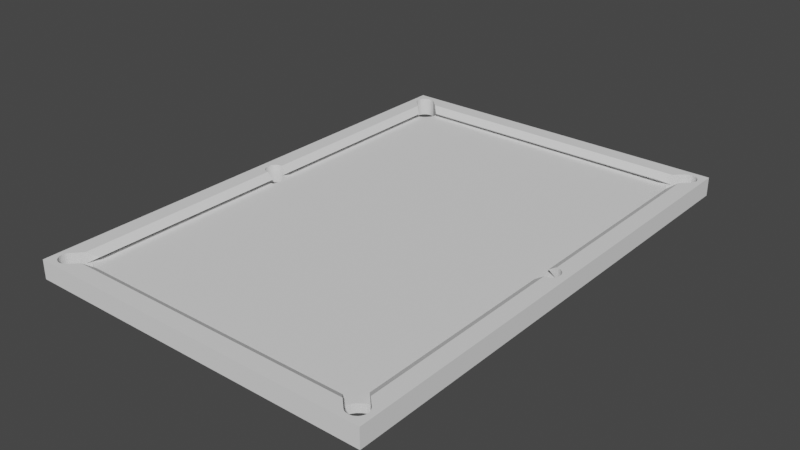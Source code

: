 # Source: bordplade2test.blend  (saved by Blender 2.83.18; exported with 4.5.12 LTS)
import bpy
from mathutils import Matrix  # noqa: F401  (used for matrix-valued properties, if any)

bpy.ops.wm.read_factory_settings(use_empty=True)
scene = bpy.context.scene
scene.name = 'Scene'

# ---- collections
col_collection = bpy.data.collections.new('Collection'); scene.collection.children.link(col_collection)

# ---- world
world_world = bpy.data.worlds.new('World'); scene.world = world_world
world_world.use_nodes = True; world_world.node_tree.nodes.clear()
_N = world_world.node_tree.nodes; _L = world_world.node_tree.links
n0 = _N.new('ShaderNodeOutputWorld'); n0.name = 'World Output'; n0.location = (300, 300)
n1 = _N.new('ShaderNodeBackground'); n1.name = 'Background'; n1.location = (10, 300)
n1.inputs[0].default_value = (0.05088, 0.05088, 0.05088, 1.0)
_L.new(n1.outputs[0], n0.inputs[0])
n0.is_active_output = True
world_world.color = (0.05088, 0.05088, 0.05088)
world_world.use_sun_shadow = False
world_world.sun_shadow_jitter_overblur = 0.0

# ---- meshes
me_cube = bpy.data.meshes.new('Cube')
me_cube.from_pydata([(-0.8748, 1.42, 0.05452), (-0.8748, -1.42, 0.05452), (0.9639, 1.338, 0.05452), (0.9639, 1.338, -0.009478), (-0.8748, 1.42, -0.009478), (0.9639, -1.339, -0.009478), (-0.8748, -1.42, -0.009478), (-0.9561, 1.338, -0.009478), (0.8825, 1.42, -0.009478), (-0.9061, -1.289, 0.02252), (-0.9061, 1.288, 0.02252), (0.9139, -1.289, 0.02252), (0.9139, 1.288, 0.02252), (-0.9061, -0.06432, 0.02252), (-0.9061, 0.06368, 0.02252), (0.9139, -0.06432, 0.02252), (0.9139, 0.06368, 0.02252), (-0.8248, -1.37, 0.02252), (0.8325, -1.37, 0.02252), (-0.8248, 1.37, 0.02252), (0.8325, 1.37, 0.02252), (-0.3161, -1.42, 0.05452), (0.3239, -1.42, 0.05452), (0.3239, 1.42, 0.05452), (-0.3161, 1.42, 0.05452), (0.9325, -1.47, 0.05452), (-0.9248, -1.47, 0.05452), (0.3239, 1.42, -0.009478), (-0.3161, 1.42, -0.009478), (-0.3161, -1.42, -0.009478), (0.3239, -1.42, -0.009478), (-0.9561, 0.05729, 0.05452), (-0.9561, -0.05707, 0.05452), (-1.006, -1.389, 0.05452), (-1.006, 1.388, 0.05452), (0.9639, -0.05707, 0.05452), (0.9639, 0.05729, 0.05452), (0.9325, 1.47, 0.05452), (-0.9248, 1.47, 0.05452), (-0.9561, 0.05729, -0.009478), (-0.9561, -0.05707, -0.009478), (0.9639, -0.05707, -0.009478), (0.9639, 0.05729, -0.009478), (0.3239, -0.05707, -0.009478), (-0.3161, -0.05707, -0.009478), (-0.3161, 0.05729, -0.009478), (0.3239, 0.05729, -0.009478), (1.014, 1.388, 0.05452), (1.014, -1.389, 0.05452), (0.9512, -1.483, -0.05948), (1.014, 1.388, -0.009478), (1.014, -1.389, -0.009478), (0.8825, -1.42, 0.05452), (0.8825, 1.42, 0.05452), (1.004, -0.04032, -0.05948), (0.9956, -0.04743, -0.05948), (1.014, -0.05707, 0.05452), (1.014, 0.05729, 0.05452), (0.9857, -0.05272, -0.05948), (0.975, -0.05597, -0.05948), (-1.006, 1.388, -0.009478), (-1.006, -1.389, -0.009478), (-0.9561, 1.338, 0.05452), (-1.006, 0.05729, 0.05452), (-1.006, -0.05707, 0.05452), (-0.978, 0.05294, -0.05948), (-0.9966, 0.04054, -0.05948), (-0.9673, 0.05619, -0.05948), (-0.9879, 0.04765, -0.05948), (0.9325, 1.47, -0.009478), (-0.9248, 1.47, -0.009478), (0.3239, 1.47, 0.05452), (-0.3161, 1.47, 0.05452), (0.9325, -1.52, 0.02252), (-0.9248, -1.52, 0.02252), (-0.9248, -1.52, 0.05452), (0.9325, -1.52, 0.05452), (1.064, -1.389, 0.05452), (0.9413, -1.477, -0.05948), (0.9325, -1.47, -0.009478), (-0.9248, -1.47, -0.009478), (-0.3161, -1.47, 0.05452), (0.3239, -1.47, 0.05452), (-1.056, 1.388, 0.02252), (-1.056, -1.389, 0.02252), (-1.056, 1.388, 0.05452), (-1.056, -1.389, 0.05452), (1.064, 1.388, 0.05452), (0.9639, -1.339, 0.05452), (0.8825, -1.42, -0.009478), (-0.9561, -1.339, 0.05452), (-0.9561, -1.339, -0.009478), (0.9639, 1.338, -0.05948), (-0.8748, 1.42, -0.05948), (0.9639, -1.339, -0.05948), (-0.8748, -1.42, -0.05948), (-0.9561, 1.338, -0.05948), (0.8825, 1.42, -0.05948), (0.3239, 1.42, -0.05948), (-0.3161, 1.42, -0.05948), (-0.3161, -1.42, -0.05948), (0.3239, -1.42, -0.05948), (0.9639, -0.05707, -0.05948), (0.9639, 0.05729, -0.05948), (-0.3161, 0.05729, -0.05948), (-0.3161, -0.05707, -0.05948), (0.3239, 0.05729, -0.05948), (0.3239, -0.05707, -0.05948), (1.014, 1.388, -0.05948), (1.014, -1.389, -0.05948), (1.014, -0.05707, -0.05948), (1.014, 0.05729, -0.05948), (-1.006, 1.388, -0.05948), (-1.006, -1.389, -0.05948), (-1.006, 0.05729, -0.05948), (-1.006, -0.05707, -0.05948), (0.9325, 1.47, -0.05948), (-0.9248, 1.47, -0.05948), (0.3239, 1.47, -0.05948), (-0.3161, 1.47, -0.05948), (0.9325, -1.47, -0.05948), (-0.9248, -1.47, -0.05948), (-0.3161, -1.47, -0.05948), (0.3239, -1.47, -0.05948), (0.8825, -1.42, -0.05948), (-0.9561, -1.339, -0.05948), (-0.9561, -0.05707, -0.05948), (0.9325, 1.52, 0.05452), (-0.9248, 1.52, 0.05452), (-0.9248, 1.52, 0.02252), (0.9325, 1.52, 0.02252), (0.9325, 1.52, -0.009478), (-0.9248, 1.52, -0.009478), (0.3239, 1.52, 0.05452), (-0.3161, 1.52, 0.05452), (0.3239, 1.52, 0.02252), (-0.3161, 1.52, 0.02252), (0.3239, 1.52, -0.009478), (-0.3161, 1.52, -0.009478), (-1.006, 1.52, 0.05452), (1.014, 1.52, 0.05452), (1.014, 1.52, 0.02252), (1.014, 1.52, -0.009478), (-1.006, 1.52, 0.02252), (-1.006, 1.52, -0.009478), (0.9325, 1.52, -0.05948), (-0.9248, 1.52, -0.05948), (0.3239, 1.52, -0.05948), (-0.3161, 1.52, -0.05948), (1.014, 1.52, -0.05948), (-1.006, 1.52, -0.05948), (0.9325, -1.52, -0.009478), (-0.9248, -1.52, -0.009478), (-0.3161, -1.52, 0.05452), (0.3239, -1.52, 0.05452), (-0.3161, -1.52, 0.02252), (0.3239, -1.52, 0.02252), (-0.3161, -1.52, -0.009478), (0.3239, -1.52, -0.009478), (-1.006, -1.52, 0.05452), (1.014, -1.52, 0.05452), (1.014, -1.52, 0.02252), (1.014, -1.52, -0.009478), (-1.006, -1.52, 0.02252), (-1.006, -1.52, -0.009478), (0.9325, -1.52, -0.05948), (-0.9248, -1.52, -0.05948), (-0.3161, -1.52, -0.05948), (0.3239, -1.52, -0.05948), (1.014, -1.52, -0.05948), (-1.006, -1.52, -0.05948), (-1.056, 1.388, -0.009478), (-1.056, -1.389, -0.009478), (-1.056, 0.05729, 0.05452), (-1.056, -0.05707, 0.05452), (-1.056, 0.05729, 0.02252), (-1.056, -0.05707, 0.02252), (-1.056, 0.05729, -0.009478), (-1.056, -0.05707, -0.009478), (-1.056, 1.47, 0.05452), (-1.056, 1.47, 0.02252), (-1.056, 1.47, -0.009478), (-1.056, -1.47, 0.05452), (-1.056, -1.47, 0.02252), (-1.056, -1.47, -0.009478), (-1.056, 1.388, -0.05948), (-1.056, -1.389, -0.05948), (-1.056, 0.05729, -0.05948), (-1.056, -0.05707, -0.05948), (-1.056, 1.47, -0.05948), (-1.056, -1.47, -0.05948), (-1.056, 1.52, 0.05452), (-1.056, 1.52, 0.02252), (-1.056, 1.52, -0.009478), (-1.056, 1.52, -0.05948), (-1.056, -1.52, 0.05452), (-1.056, -1.52, 0.02252), (-1.056, -1.52, -0.009478), (-1.056, -1.52, -0.05948), (1.064, -1.389, 0.02252), (1.064, 1.388, 0.02252), (1.064, 1.388, -0.009478), (1.064, -1.389, -0.009478), (1.064, -0.05707, 0.02252), (1.064, 0.05729, 0.02252), (1.064, -0.05707, 0.05452), (1.064, 0.05729, 0.05452), (1.064, -0.05707, -0.009478), (1.064, 0.05729, -0.009478), (1.064, 1.47, 0.05452), (1.064, 1.47, 0.02252), (1.064, 1.47, -0.009478), (1.064, -1.47, 0.05452), (1.064, -1.47, 0.02252), (1.064, -1.47, -0.009478), (1.064, 1.388, -0.05948), (1.064, -1.389, -0.05948), (1.064, -0.05707, -0.05948), (1.064, 0.05729, -0.05948), (1.064, 1.47, -0.05948), (1.064, -1.47, -0.05948), (1.064, 1.52, 0.05452), (1.064, 1.52, 0.02252), (1.064, 1.52, -0.009478), (1.064, 1.52, -0.05948), (1.064, -1.52, 0.05452), (1.064, -1.52, 0.02252), (1.064, -1.52, -0.009478), (1.064, -1.52, -0.05948), (-0.9561, 0.05729, -0.05948), (-0.9655, 1.487, 0.05452), (-0.9767, 1.485, 0.05452), (-0.9875, 1.482, 0.05452), (-0.9974, 1.477, 0.05452), (-1.006, 1.47, 0.05452), (-1.013, 1.461, 0.05452), (-1.019, 1.451, 0.05452), (-1.022, 1.44, 0.05452), (-1.023, 1.429, 0.05452), (-1.022, 1.418, 0.05452), (-1.019, 1.407, 0.05452), (-1.013, 1.397, 0.05452), (-1.006, 1.388, 0.05452), (-0.9248, 1.47, 0.05452), (-0.9335, 1.477, 0.05452), (-0.9435, 1.482, 0.05452), (-0.9543, 1.485, 0.05452), (-0.9655, 1.487, -0.05848), (-0.9767, 1.485, -0.05848), (-0.9875, 1.482, -0.05848), (-0.9974, 1.477, -0.05848), (-1.006, 1.47, -0.05848), (-1.013, 1.461, -0.05848), (-1.019, 1.451, -0.05848), (-1.022, 1.44, -0.05848), (-1.023, 1.429, -0.05848), (-1.022, 1.418, -0.05848), (-1.019, 1.407, -0.05848), (-1.013, 1.397, -0.05848), (-0.9335, 1.477, -0.05848), (-0.9435, 1.482, -0.05848), (-0.9543, 1.485, -0.05848), (-0.9364, 1.318, -0.009451), (-0.9215, 1.323, -0.009451), (-0.9016, 1.333, -0.009451), (-0.8842, 1.348, -0.009451), (-0.8699, 1.365, -0.009451), (-0.8592, 1.385, -0.009451), (-0.8549, 1.4, -0.009451), (-0.9364, 1.318, -0.05945), (-0.9215, 1.323, -0.05945), (-0.9016, 1.333, -0.05945), (-0.8842, 1.348, -0.05945), (-0.8699, 1.365, -0.05945), (-0.8592, 1.385, -0.05945), (-0.8549, 1.4, -0.05945), (0.9732, 1.487, 0.05452), (0.962, 1.485, 0.05452), (0.9512, 1.482, 0.05452), (0.9413, 1.477, 0.05452), (0.9325, 1.47, 0.05452), (1.014, 1.388, 0.05452), (1.021, 1.397, 0.05452), (1.026, 1.407, 0.05452), (1.03, 1.418, 0.05452), (1.031, 1.429, 0.05452), (1.03, 1.44, 0.05452), (1.026, 1.451, 0.05452), (1.021, 1.461, 0.05452), (1.014, 1.47, 0.05452), (1.005, 1.477, 0.05452), (0.9952, 1.482, 0.05452), (0.9844, 1.485, 0.05452), (0.9732, 1.487, -0.05948), (0.962, 1.485, -0.05948), (0.9512, 1.482, -0.05948), (0.9413, 1.477, -0.05948), (1.021, 1.397, -0.05948), (1.026, 1.407, -0.05948), (1.03, 1.418, -0.05948), (1.031, 1.429, -0.05948), (1.03, 1.44, -0.05948), (1.026, 1.451, -0.05948), (1.021, 1.461, -0.05948), (1.014, 1.47, -0.05948), (1.005, 1.477, -0.05948), (0.9952, 1.482, -0.05948), (0.9844, 1.485, -0.05948), (0.8624, 1.4, -0.009478), (0.867, 1.385, -0.009478), (0.8776, 1.365, -0.009478), (0.8919, 1.348, -0.009478), (0.9093, 1.333, -0.009478), (0.9292, 1.323, -0.009478), (0.9438, 1.318, -0.009478), (0.8624, 1.4, -0.05948), (0.867, 1.385, -0.05948), (0.8776, 1.365, -0.05948), (0.8919, 1.348, -0.05948), (0.9093, 1.333, -0.05948), (0.9292, 1.323, -0.05948), (0.9438, 1.318, -0.05948), (1.021, -1.398, -0.05948), (1.026, -1.408, -0.05948), (1.03, -1.418, -0.05948), (1.031, -1.43, -0.05948), (1.03, -1.441, -0.05948), (1.026, -1.452, -0.05948), (1.021, -1.462, -0.05948), (1.014, -1.47, -0.05948), (1.005, -1.477, -0.05948), (0.9413, -1.477, 0.05452), (0.9512, -1.483, 0.05452), (0.962, -1.486, 0.05452), (0.9732, -1.487, 0.05452), (0.9844, -1.486, 0.05452), (0.9952, -1.483, 0.05452), (1.005, -1.477, 0.05452), (1.014, -1.47, 0.05452), (1.021, -1.462, 0.05452), (1.026, -1.452, 0.05452), (1.03, -1.441, 0.05452), (1.031, -1.43, 0.05452), (1.03, -1.418, 0.05452), (1.026, -1.408, 0.05452), (1.021, -1.398, 0.05452), (0.9952, -1.483, -0.05948), (0.9844, -1.486, -0.05948), (0.9732, -1.487, -0.05948), (0.962, -1.486, -0.05948), (0.9438, -1.319, -0.009478), (0.9292, -1.323, -0.009478), (0.9093, -1.334, -0.009478), (0.8919, -1.348, -0.009478), (0.8776, -1.366, -0.009478), (0.867, -1.386, -0.009478), (0.8625, -1.4, -0.009478), (0.9512, -1.483, -0.05948), (0.9438, -1.319, -0.05948), (0.9292, -1.323, -0.05948), (0.9093, -1.334, -0.05948), (0.8919, -1.348, -0.05948), (0.8776, -1.366, -0.05948), (0.867, -1.386, -0.05948), (0.8625, -1.4, -0.05948), (-0.9335, -1.477, -0.05948), (-0.9435, -1.483, -0.05948), (-0.9543, -1.486, -0.05948), (-0.9655, -1.487, -0.05948), (-1.006, -1.389, 0.05452), (-1.013, -1.398, 0.05452), (-1.019, -1.408, 0.05452), (-1.022, -1.418, 0.05452), (-1.023, -1.43, 0.05452), (-1.022, -1.441, 0.05452), (-1.019, -1.452, 0.05452), (-1.013, -1.462, 0.05452), (-1.006, -1.47, 0.05452), (-0.9974, -1.477, 0.05452), (-0.9875, -1.483, 0.05452), (-0.9767, -1.486, 0.05452), (-0.9655, -1.487, 0.05452), (-0.9543, -1.486, 0.05452), (-0.9435, -1.483, 0.05452), (-0.9335, -1.477, 0.05452), (-0.9248, -1.47, 0.05452), (-0.9767, -1.486, -0.05948), (-0.9875, -1.483, -0.05948), (-0.9974, -1.477, -0.05948), (-1.006, -1.47, -0.05948), (-1.013, -1.462, -0.05948), (-1.019, -1.452, -0.05948), (-1.022, -1.441, -0.05948), (-1.023, -1.43, -0.05948), (-1.022, -1.418, -0.05948), (-1.019, -1.408, -0.05948), (-1.013, -1.398, -0.05948), (-0.8548, -1.4, -0.009478), (-0.8592, -1.386, -0.009478), (-0.8699, -1.366, -0.009478), (-0.8842, -1.348, -0.009478), (-0.9016, -1.334, -0.009478), (-0.9215, -1.323, -0.009478), (-0.9361, -1.319, -0.009478), (-0.8548, -1.4, -0.05948), (-0.8592, -1.386, -0.05948), (-0.8699, -1.366, -0.05948), (-0.8842, -1.348, -0.05948), (-0.9016, -1.334, -0.05948), (-0.9215, -1.323, -0.05948), (-0.9361, -1.319, -0.05948), (-1.004, 0.03188, -0.05948), (-0.9673, 0.05619, 0.05452), (-0.978, 0.05294, 0.05452), (-0.9879, 0.04765, 0.05452), (-0.9966, 0.04054, 0.05452), (-1.004, 0.03188, 0.05452), (-1.009, 0.02199, 0.05452), (-1.012, 0.01127, 0.05452), (-1.013, 0.0001099, 0.05452), (-1.012, -0.01105, 0.05452), (-1.009, -0.02177, 0.05452), (-1.004, -0.03166, 0.05452), (-0.9966, -0.04032, 0.05452), (-0.9879, -0.04743, 0.05452), (-0.978, -0.05272, 0.05452), (-0.9673, -0.05597, 0.05452), (-1.009, 0.02199, -0.05948), (-1.012, 0.01127, -0.05948), (-1.013, 0.0001099, -0.05948), (-1.012, -0.01105, -0.05948), (-1.009, -0.02177, -0.05948), (-1.004, -0.03166, -0.05948), (-0.9966, -0.04032, -0.05948), (-0.9879, -0.04743, -0.05948), (-0.978, -0.05272, -0.05948), (-0.9673, -0.05597, -0.05948), (-1.056, 0.0001099, -0.009478), (-0.9176, -0.05729, -0.009478), (-0.909, -0.02915, -0.009478), (-0.9061, 0.0001101, -0.009478), (-0.909, 0.02937, -0.009478), (-0.9176, 0.05751, -0.009478), (-0.9176, -0.05729, -0.05948), (-0.909, -0.02915, -0.05948), (-0.9061, 0.0001101, -0.05948), (-0.909, 0.02937, -0.05948), (-0.9176, 0.05751, -0.05948), (1.064, 0.00011, -0.009478), (0.975, 0.05619, -0.05948), (0.9857, 0.05294, -0.05948), (0.9956, 0.04765, -0.05948), (1.004, 0.04054, -0.05948), (1.011, 0.03188, -0.05948), (1.017, 0.02199, -0.05948), (1.02, 0.01127, -0.05948), (1.021, 0.00011, -0.05948), (1.02, -0.01105, -0.05948), (1.017, -0.02177, -0.05948), (1.011, -0.03166, -0.05948), (0.975, -0.05597, 0.05452), (0.9857, -0.05272, 0.05452), (0.9956, -0.04743, 0.05452), (1.004, -0.04032, 0.05452), (1.011, -0.03166, 0.05452), (1.017, -0.02177, 0.05452), (1.02, -0.01105, 0.05452), (1.021, 0.00011, 0.05452), (1.02, 0.01127, 0.05452), (1.017, 0.02199, 0.05452), (1.011, 0.03188, 0.05452), (1.004, 0.04054, 0.05452), (0.9956, 0.04765, 0.05452), (0.9857, 0.05294, 0.05452), (0.975, 0.05619, 0.05452), (0.9253, 0.05751, -0.009478), (0.9167, 0.02937, -0.009478), (0.9139, 0.00011, -0.009478), (0.9167, -0.02915, -0.009478), (0.9253, -0.05729, -0.009478), (0.9253, 0.05751, -0.05948), (0.9167, 0.02937, -0.05948), (0.9139, 0.00011, -0.05948), (0.9167, -0.02915, -0.05948), (0.9253, -0.05729, -0.05948)], [(49, 357)], [(45, 46, 27, 28), (43, 46, 45, 44), (350, 479, 43, 351), (287, 286, 209), (87, 200, 210, 209), (163, 196, 197, 164), (149, 142, 223, 224), (31, 62, 34, 63), (162, 169, 228, 227), (144, 150, 194, 193), (468, 467, 206), (24, 23, 71, 72), (56, 48, 77, 205), (373, 393, 394, 372), (2, 36, 57, 47), (160, 336, 335), (281, 87, 282), (47, 57, 206, 87), (279, 278, 127), (334, 335, 347, 348), (160, 335, 334), (278, 277, 127), (472, 57, 473), (159, 195, 196, 163), (380, 386, 387, 379), (251, 189, 194, 150), (144, 193, 192, 143), (372, 394, 395, 371), (143, 192, 191, 139), (86, 373, 372), (341, 342, 325, 326), (421, 174, 64), (72, 71, 133, 134), (118, 119, 148, 147), (283, 282, 87), (71, 37, 127, 133), (116, 118, 147, 145), (276, 127, 277), (119, 117, 146, 148), (109, 110, 217, 216), (64, 426, 425), (373, 86, 182), (33, 64, 174, 86), (0, 24, 72, 38), (81, 26, 75, 153), (25, 76, 331), (141, 222, 223, 142), (122, 123, 168, 167), (121, 122, 167, 166), (333, 334, 348, 349), (123, 120, 165, 168), (140, 221, 222, 141), (182, 195, 159, 377), (22, 21, 81, 82), (162, 227, 226, 161), (21, 1, 26, 81), (63, 34, 85, 173), (170, 164, 197, 198), (18, 52, 89), (11, 5, 88), (338, 160, 225, 212), (212, 77, 342), (76, 160, 334), (89, 52, 25, 79), (5, 51, 48, 88), (77, 48, 345), (52, 18, 22), (52, 22, 82, 25), (6, 1, 17), (91, 9, 90), (384, 365, 366, 383), (376, 390, 391, 375), (377, 389, 390, 376), (80, 385, 1, 6), (91, 90, 369, 61), (383, 366, 367, 382), (112, 114, 187, 185), (38, 72, 134, 128), (17, 1, 21), (17, 21, 22, 18), (30, 18, 89), (6, 17, 29), (18, 30, 29, 17), (421, 422, 432, 431), (32, 64, 33, 90), (7, 60, 34, 62), (70, 117, 93, 4), (70, 4, 0, 243), (244, 259, 117, 70), (70, 38, 244), (25, 82, 154, 76), (115, 113, 186, 188), (10, 7, 62), (19, 0, 4), (3, 2, 47, 50), (69, 280, 53, 8), (23, 53, 37, 71), (8, 53, 20), (12, 2, 3), (23, 20, 53), (8, 20, 27), (4, 28, 19), (0, 19, 24), (19, 20, 23, 24), (20, 19, 28, 27), (35, 88, 48, 56), (283, 87, 284), (14, 31, 39), (13, 40, 32), (422, 423, 433, 432), (414, 415, 66, 68), (415, 416, 411, 66), (413, 414, 68, 65), (420, 421, 431, 430), (419, 420, 430, 429), (14, 10, 62, 31), (9, 13, 32, 90), (399, 406, 405, 398), (9, 91, 40, 13), (16, 42, 36), (15, 35, 41), (465, 464, 205), (56, 205, 464), (467, 205, 206), (206, 57, 470), (470, 57, 471), (472, 471, 57), (11, 88, 35, 15), (15, 5, 11), (5, 15, 41), (2, 12, 16, 36), (3, 42, 16, 12), (111, 108, 215, 218), (98, 99, 119, 118), (105, 107, 101, 100), (284, 87, 285), (76, 332, 331), (105, 104, 106, 107), (401, 408, 407, 400), (121, 95, 100, 122), (99, 93, 117, 119), (476, 481, 480, 475), (94, 102, 110, 109), (103, 92, 108, 111), (57, 474, 473), (87, 209, 285), (127, 276, 140), (100, 101, 123, 122), (332, 76, 333), (123, 101, 124, 120), (379, 387, 388, 378), (371, 395, 396, 370), (378, 388, 389, 377), (97, 98, 118, 116), (106, 104, 99, 98), (334, 333, 76), (30, 43, 44, 29), (381, 159, 75), (61, 369, 370), (396, 113, 61, 370), (345, 344, 77), (344, 343, 77), (342, 77, 343), (276, 292, 140), (291, 140, 292), (291, 290, 140), (474, 57, 36), (125, 113, 115, 126), (138, 132, 129, 136), (136, 129, 128, 134), (130, 135, 133, 127), (135, 136, 134, 133), (131, 137, 135, 130), (137, 138, 136, 135), (130, 127, 140, 141), (131, 130, 141, 142), (129, 132, 144, 143), (128, 129, 143, 139), (132, 138, 148, 146), (132, 146, 150, 144), (138, 137, 147, 148), (137, 131, 145, 147), (142, 149, 145, 131), (161, 226, 225, 160), (151, 165, 169, 162), (151, 158, 168, 165), (152, 74, 163, 164), (156, 73, 76, 154), (152, 157, 155, 74), (157, 158, 156, 155), (74, 155, 153, 75), (155, 156, 154, 153), (73, 151, 162, 161), (76, 73, 161, 160), (74, 75, 159, 163), (156, 158, 151, 73), (158, 157, 167, 168), (164, 170, 166, 152), (157, 152, 166, 167), (82, 81, 153, 154), (172, 186, 190, 184), (171, 83, 180, 181), (178, 188, 186, 172), (177, 187, 188, 178, 437), (171, 185, 187, 177), (84, 172, 184, 183), (178, 172, 84, 176), (176, 84, 86, 174), (83, 175, 173, 85), (175, 176, 174, 173), (171, 177, 175, 83), (177, 437, 178, 176, 175), (86, 84, 183, 182), (189, 181, 193, 194), (83, 85, 179, 180), (180, 192, 193, 181), (181, 189, 185, 171), (184, 197, 196, 183), (184, 190, 198, 197), (183, 196, 195, 182), (179, 191, 192, 180), (202, 199, 213, 214), (201, 208, 218, 215), (207, 202, 216, 217), (200, 201, 211, 210), (201, 215, 219, 211), (214, 220, 216, 202), (208, 201, 200, 204), (204, 200, 87, 206), (199, 203, 205, 77), (203, 204, 206, 205), (202, 207, 203, 199), (207, 448, 208, 204, 203), (210, 222, 221, 209), (211, 219, 224, 223), (220, 214, 227, 228), (213, 226, 227, 214), (212, 225, 226, 213), (199, 77, 212, 213), (207, 217, 218, 208, 448), (211, 223, 222, 210), (287, 209, 288), (290, 289, 140), (209, 289, 288), (289, 209, 221, 140), (285, 209, 286), (205, 467, 466), (465, 205, 466), (212, 342, 341), (341, 340, 212), (212, 340, 339), (212, 339, 338), (160, 338, 337), (337, 336, 160), (384, 385, 80), (384, 80, 121, 365), (375, 391, 392, 374), (382, 367, 368, 381), (374, 392, 393, 373), (381, 368, 386, 380), (423, 422, 64), (424, 423, 64), (64, 32, 426), (114, 112, 96, 229), (241, 85, 242), (240, 85, 241), (239, 85, 240), (238, 85, 239), (85, 238, 179), (238, 237, 179), (236, 179, 237), (235, 179, 236), (191, 179, 234, 139), (234, 179, 235), (233, 139, 234), (232, 139, 233), (231, 139, 232), (243, 128, 244), (244, 128, 245), (245, 128, 246), (246, 128, 230), (230, 139, 231), (139, 230, 128), (235, 236, 253, 252), (244, 245, 260, 259), (236, 237, 254, 253), (245, 246, 261, 260), (237, 238, 255, 254), (230, 231, 248, 247), (246, 230, 247, 261), (238, 239, 256, 255), (231, 232, 249, 248), (239, 240, 257, 256), (232, 233, 250, 249), (240, 241, 258, 257), (233, 234, 251, 250), (234, 235, 252, 251), (258, 241, 60, 112), (60, 241, 34), (60, 7, 96, 112), (268, 28, 4), (45, 28, 268, 267), (267, 266, 45), (265, 45, 266), (264, 45, 265), (263, 45, 264), (150, 250, 251), (250, 150, 249), (248, 249, 150), (146, 247, 150), (247, 248, 150), (261, 247, 146), (260, 261, 146), (259, 260, 146), (146, 117, 259), (251, 252, 189), (252, 253, 189), (253, 254, 189), (254, 255, 189), (189, 255, 185), (255, 256, 185), (256, 257, 185), (257, 258, 185), (185, 258, 112), (267, 268, 275, 274), (265, 266, 273, 272), (263, 264, 271, 270), (266, 267, 274, 273), (264, 265, 272, 271), (262, 263, 270, 269), (275, 268, 93), (93, 268, 4), (96, 7, 262), (262, 269, 96), (96, 269, 229), (269, 270, 104, 447), (93, 99, 275), (104, 274, 275, 99), (274, 104, 273), (272, 273, 104), (271, 272, 104), (270, 271, 104), (280, 279, 127), (278, 279, 296, 295), (287, 288, 303, 302), (288, 289, 304, 303), (289, 290, 305, 304), (282, 283, 298, 297), (290, 291, 306, 305), (283, 284, 299, 298), (291, 292, 307, 306), (284, 285, 300, 299), (276, 277, 294, 293), (292, 276, 293, 307), (285, 286, 301, 300), (277, 278, 295, 294), (286, 287, 302, 301), (296, 279, 69, 116), (37, 69, 279), (282, 297, 108, 50), (281, 282, 50), (3, 50, 108, 92), (69, 8, 97, 116), (310, 317, 316, 309), (313, 320, 319, 312), (311, 318, 317, 310), (309, 316, 315, 308), (314, 321, 320, 313), (312, 319, 318, 311), (42, 3, 314), (350, 41, 479), (27, 308, 8), (27, 46, 309, 308), (309, 46, 310), (310, 46, 311), (311, 46, 312), (313, 312, 46), (315, 98, 97), (98, 315, 316, 106), (92, 103, 321), (478, 483, 482, 477), (320, 106, 319), (318, 319, 106), (317, 318, 106), (316, 317, 106), (97, 8, 308, 315), (3, 92, 321, 314), (224, 219, 304, 149), (145, 296, 116), (296, 145, 295), (293, 145, 149), (293, 149, 307), (306, 307, 149), (305, 306, 149), (304, 305, 149), (293, 294, 145), (294, 295, 145), (303, 304, 219), (302, 303, 219), (301, 302, 219), (219, 215, 300), (300, 215, 299), (298, 299, 215), (297, 298, 215), (215, 108, 297), (300, 301, 219), (342, 343, 324, 325), (335, 336, 346, 347), (343, 344, 323, 324), (336, 337, 330, 346), (344, 345, 322, 323), (337, 338, 329, 330), (338, 339, 328, 329), (331, 332, 49, 78), (339, 340, 327, 328), (332, 333, 349, 49), (340, 341, 326, 327), (322, 345, 51, 109), (48, 51, 345), (5, 94, 109, 51), (79, 120, 124, 89), (78, 120, 79, 331), (25, 331, 79), (228, 169, 329, 220), (169, 165, 348), (216, 220, 325), (109, 216, 322), (322, 216, 323), (324, 323, 216), (325, 324, 216), (326, 325, 220), (327, 326, 220), (328, 327, 220), (329, 328, 220), (329, 169, 330), (346, 330, 169), (347, 346, 169), (348, 347, 169), (348, 165, 349), (49, 349, 165), (78, 49, 165), (120, 78, 165), (355, 363, 362, 354), (353, 361, 360, 352), (351, 359, 358, 350), (356, 364, 363, 355), (354, 362, 361, 353), (352, 360, 359, 351), (89, 124, 364, 356), (94, 5, 350, 358), (41, 350, 5), (89, 356, 30), (43, 30, 356, 355), (479, 484, 483, 478), (352, 43, 353), (351, 43, 352), (353, 43, 354), (355, 354, 43), (102, 94, 358), (124, 101, 364), (107, 363, 364, 101), (477, 482, 481, 476), (359, 360, 107), (360, 361, 107), (361, 362, 107), (363, 107, 362), (369, 86, 370), (370, 86, 371), (372, 371, 86), (373, 182, 374), (374, 182, 375), (375, 182, 376), (182, 377, 376), (377, 159, 378), (378, 159, 379), (379, 159, 380), (159, 381, 380), (381, 75, 382), (382, 75, 383), (383, 75, 384), (384, 75, 385), (80, 6, 95, 121), (125, 91, 61, 113), (198, 190, 389, 170), (170, 368, 166), (186, 393, 190), (394, 393, 186), (395, 394, 186), (186, 113, 396), (396, 395, 186), (393, 392, 190), (392, 391, 190), (391, 390, 190), (390, 389, 190), (389, 388, 170), (388, 387, 170), (387, 386, 170), (386, 368, 170), (368, 367, 166), (367, 366, 166), (366, 365, 166), (166, 365, 121), (402, 409, 408, 401), (400, 407, 406, 399), (398, 405, 404, 397), (403, 410, 409, 402), (29, 397, 6), (40, 91, 403), (262, 442, 45, 263), (29, 44, 398, 397), (402, 401, 44), (400, 44, 401), (399, 44, 400), (398, 44, 399), (404, 100, 95), (125, 126, 410), (269, 447, 229), (405, 105, 100, 404), (405, 406, 105), (406, 407, 105), (407, 408, 105), (409, 105, 408), (91, 125, 410, 403), (95, 6, 397, 404), (14, 39, 7, 10), (262, 7, 39), (442, 262, 39), (424, 64, 425), (421, 64, 422), (173, 417, 63), (417, 416, 63), (415, 63, 416), (414, 63, 415), (413, 63, 414), (412, 63, 413), (412, 31, 63), (420, 174, 421), (419, 173, 174), (418, 173, 419), (417, 173, 418), (419, 174, 420), (423, 424, 434, 433), (416, 417, 427, 411), (412, 413, 65, 67), (424, 425, 435, 434), (417, 418, 428, 427), (425, 426, 436, 435), (418, 419, 429, 428), (115, 436, 126), (435, 436, 115), (434, 435, 115), (433, 434, 115), (432, 433, 115), (431, 432, 115), (115, 188, 431), (431, 188, 430), (429, 430, 188), (188, 187, 429), (429, 187, 428), (427, 428, 187), (114, 411, 427), (187, 114, 427), (66, 411, 114), (68, 66, 114), (65, 68, 114), (67, 65, 114), (114, 229, 67), (67, 229, 39, 412), (39, 31, 412), (436, 426, 40, 126), (426, 32, 40), (403, 438, 40), (403, 402, 44, 438), (442, 441, 45), (440, 45, 441), (45, 440, 44), (440, 439, 44), (438, 44, 439), (441, 442, 447, 446), (439, 440, 445, 444), (440, 441, 446, 445), (438, 439, 444, 443), (443, 410, 126), (410, 443, 105, 409), (443, 444, 105), (444, 445, 105), (105, 445, 104), (445, 446, 104), (446, 447, 104), (442, 39, 229, 447), (40, 438, 443, 126), (468, 206, 469), (470, 469, 206), (56, 464, 463), (462, 56, 463), (461, 56, 462), (460, 56, 461), (56, 460, 35), (468, 469, 454, 455), (461, 462, 55, 58), (469, 470, 453, 454), (462, 463, 54, 55), (470, 471, 452, 453), (463, 464, 459, 54), (471, 472, 451, 452), (464, 465, 458, 459), (472, 473, 450, 451), (465, 466, 457, 458), (473, 474, 449, 450), (466, 467, 456, 457), (467, 468, 455, 456), (460, 461, 58, 59), (58, 110, 59), (110, 102, 59), (58, 55, 110), (55, 54, 110), (54, 459, 110), (110, 459, 217), (459, 458, 217), (458, 457, 217), (217, 456, 218), (457, 456, 217), (111, 218, 453), (453, 218, 454), (455, 454, 218), (456, 455, 218), (453, 452, 111), (452, 451, 111), (451, 450, 111), (450, 449, 111), (111, 449, 103), (449, 474, 42, 103), (474, 36, 42), (59, 102, 41, 460), (41, 35, 460), (42, 314, 475), (314, 313, 46, 475), (475, 46, 476), (476, 46, 477), (46, 43, 477), (477, 43, 478), (479, 478, 43), (41, 102, 484, 479), (103, 42, 475, 480), (358, 484, 102), (358, 359, 107, 484), (321, 103, 480), (321, 480, 106, 320), (480, 481, 106), (481, 482, 106), (106, 482, 107), (482, 483, 107), (484, 107, 483)])
_uv = me_cube.uv_layers.new(name='UVMap')
_uv.uv.foreach_set('vector', [0.0, 0.0, 0.0, 0.2222, 0.0, 0.0, 0.0, 0.0, 0.0, 0.1111, 0.0, 0.2222, 0.0, 0.4444, 0.0, 0.2222, 0.0, 0.0, 0.0, 0.0, 0.0, 0.1111, 0.0, 0.0, 0.0, 0.0, 0.0, 0.0, 1.0, 1.0, 1.0, 1.0, 1.0, 1.0, 1.0, 1.0, 1.0, 1.0, 0.0, 0.0, 0.0, 0.0, 0.0, 0.0, 0.0, 0.0, 1.0, 1.0, 1.0, 1.0, 1.0, 1.0, 1.0, 1.0, 0.0, 0.0, 0.0, 0.0, 0.0, 1.0, 0.0, 0.0, 1.0, 0.0, 1.0, 0.0, 1.0, 0.0, 1.0, 0.0, 0.0, 1.0, 0.0, 1.0, 0.0, 1.0, 0.0, 1.0, 0.0, 0.0, 0.0, 0.0, 1.0, 0.6667, 0.0, 0.0, 0.0, 0.0, 0.0, 0.0, 0.0, 0.0, 1.0, 0.3333, 1.0, 0.0, 1.0, 0.0, 1.0, 0.3333, 0.0, 0.0, 0.0, 0.0, 0.0, 0.0, 0.0, 0.0, 0.0, 0.0, 0.0, 0.0, 0.0, 0.0, 0.0, 0.0, 1.0, 0.0, 0.0, 0.0, 0.0, 0.0, 0.0, 0.0, 1.0, 1.0, 0.0, 0.0, 0.0, 0.0, 0.0, 0.0, 0.0, 0.0, 0.0, 0.0, 0.0, 0.0, 0.0, 0.0, 1.0, 1.0, 0.0, 0.0, 0.0, 0.0, 0.0, 0.0, 0.0, 0.0, 1.0, 0.0, 0.0, 0.0, 0.0, 0.0, 0.0, 0.0, 0.0, 0.0, 1.0, 1.0, 0.0, 0.0, 0.0, 0.0, 0.0, 0.0, 0.0, 0.0, 0.0, 0.0, 0.0, 0.0, 0.0, 0.0, 0.0, 0.0, 0.0, 0.0, 0.0, 0.0, 0.0, 0.0, 0.0, 0.0, 0.0, 1.0, 0.0, 1.0, 0.0, 1.0, 0.0, 1.0, 0.0, 1.0, 0.0, 1.0, 0.0, 1.0, 0.0, 0.0, 0.0, 0.0, 0.0, 0.0, 0.0, 0.0, 0.0, 1.0, 0.0, 1.0, 0.0, 1.0, 0.0, 1.0, 0.0, 0.0, 0.0, 0.0, 0.0, 0.0, 0.0, 0.0, 0.0, 0.0, 0.0, 0.0, 0.0, 0.0, 0.0, 0.0, 0.0, 0.3333, 0.0, 0.3333, 0.0, 0.0, 0.0, 0.0, 0.0, 0.0, 0.0, 0.0, 0.6667, 1.0, 0.3333, 1.0, 0.3333, 1.0, 0.6667, 1.0, 0.0, 0.0, 0.0, 0.0, 1.0, 1.0, 0.0, 0.0, 1.0, 1.0, 1.0, 1.0, 0.0, 0.0, 0.0, 0.0, 0.0, 0.0, 0.0, 0.0, 0.0, 0.0, 0.0, 0.0, 1.0, 1.0, 0.0, 0.0, 0.3333, 1.0, 0.0, 1.0, 0.0, 1.0, 0.3333, 1.0, 1.0, 0.0, 1.0, 0.3333, 1.0, 0.3333, 1.0, 0.0, 0.0, 0.3333, 0.0, 0.0, 0.0, 0.0, 0.0, 0.0, 0.0, 0.0, 0.0, 0.0, 0.0, 0.0, 0.0, 0.3333, 0.0, 0.3333, 0.0, 0.0, 0.0, 0.0, 0.0, 0.0, 0.0, 0.0, 0.0, 0.0, 0.3333, 0.0, 0.0, 0.0, 0.0, 0.0, 0.3333, 0.0, 1.0, 0.0, 1.0, 0.0, 0.0, 0.0, 1.0, 1.0, 1.0, 1.0, 1.0, 1.0, 1.0, 1.0, 0.3333, 0.0, 0.6667, 0.0, 0.6667, 0.0, 0.3333, 0.0, 0.0, 0.0, 0.3333, 0.0, 0.3333, 0.0, 0.0, 0.0, 0.0, 0.0, 0.0, 0.0, 0.0, 0.0, 0.0, 0.0, 0.6667, 0.0, 1.0, 0.0, 1.0, 0.0, 0.6667, 0.0, 1.0, 1.0, 1.0, 1.0, 1.0, 1.0, 1.0, 1.0, 0.0, 0.0, 0.0, 0.0, 0.0, 0.0, 0.0, 0.0, 0.0, 0.0, 0.0, 0.0, 0.0, 0.0, 0.0, 0.0, 1.0, 0.0, 1.0, 0.0, 1.0, 0.0, 1.0, 0.0, 0.0, 0.0, 0.0, 0.0, 0.0, 0.0, 0.3333, 0.0, 0.0, 0.0, 0.0, 1.0, 0.0, 1.0, 0.0, 0.0, 0.0, 0.0, 0.0, 0.0, 0.0, 0.0, 0.0, 0.0, 0.0, 0.0, 0.0, 0.0, 0.0, 0.0, 0.0, 0.0, 0.0, 0.0, 0.0, 0.0, 0.0, 0.0, 1.0, 0.0, 1.0, 0.0, 1.0, 0.0, 1.0, 0.0, 1.0, 0.0, 0.0, 0.0, 1.0, 0.0, 1.0, 0.0, 0.0, 0.0, 0.0, 0.0, 0.0, 0.0, 1.0, 0.0, 0.0, 0.0, 0.0, 0.0, 0.0, 0.0, 1.0, 0.0, 0.0, 0.0, 1.0, 0.0, 1.0, 0.0, 0.0, 0.0, 0.0, 0.0, 0.0, 0.0, 0.0, 0.0, 0.0, 0.0, 0.0, 0.0, 0.6667, 0.0, 1.0, 0.0, 0.0, 0.0, 0.0, 0.0, 0.0, 0.0, 0.0, 0.0, 0.0, 0.0, 0.0, 0.0, 0.0, 0.0, 0.0, 0.0, 0.0, 0.0, 0.0, 0.0, 0.0, 0.0, 0.0, 0.0, 0.0, 0.0, 0.0, 0.0, 0.0, 0.0, 0.0, 0.0, 0.0, 0.0, 0.0, 0.0, 0.0, 0.0, 0.0, 0.0, 0.0, 0.0, 0.0, 0.0, 0.0, 0.0, 0.0, 0.0, 0.0, 0.0, 0.0, 0.0, 0.0, 0.0, 0.0, 0.0, 0.0, 0.0, 0.0, 0.0, 0.0, 0.0, 0.0, 0.0, 0.0, 0.0, 0.0, 0.0, 0.0, 0.0, 0.0, 0.0, 0.0, 0.0, 0.0, 0.0, 0.0, 0.0, 0.0, 0.0, 0.0, 0.0, 0.0, 0.0, 0.0, 0.0, 0.0, 0.0, 0.0, 0.0, 0.6667, 0.0, 0.0, 0.0, 0.0, 0.0, 0.0, 0.0, 0.0, 0.0, 0.3333, 0.0, 0.0, 0.0, 0.0, 0.0, 0.0, 0.0, 0.0, 0.0, 0.0, 0.0, 0.0, 0.0, 0.0, 0.0, 0.0, 0.0, 0.0, 0.0, 0.0, 0.3333, 0.0, 0.0, 0.0, 0.0, 0.0, 0.0, 0.0, 0.0, 0.0, 1.0, 0.0, 0.0, 0.0, 0.0, 0.0, 0.0, 0.0, 1.0, 0.0, 1.0, 0.0, 0.0, 0.0, 1.0, 0.0, 0.0, 0.0, 0.0, 0.0, 0.0, 0.0, 0.0, 0.0, 0.0, 0.0, 0.0, 0.0, 0.0, 0.0, 0.0, 0.0, 0.0, 1.0, 0.0, 0.6667, 0.0, 0.6667, 0.0, 1.0, 0.0, 0.0, 0.0, 0.0, 0.0, 0.0, 0.0, 0.0, 0.0, 0.0, 0.0, 0.0, 0.0, 0.0, 0.0, 0.0, 0.0, 0.0, 0.0, 0.0, 1.0, 1.0, 1.0, 0.0, 0.0, 0.0, 0.0, 0.0, 0.0, 0.0, 0.0, 0.0, 0.0, 0.0, 0.0, 0.0, 0.0, 0.0, 0.0, 0.0, 0.0, 1.0, 1.0, 0.0, 0.0, 0.0, 0.0, 0.0, 0.0, 0.0, 0.0, 0.0, 0.0, 0.0, 0.0, 1.0, 1.0, 0.0, 0.0, 0.0, 0.0, 0.0, 0.0, 0.8333, 1.0, 0.0, 0.0, 0.6667, 1.0, 0.0, 1.0, 0.3333, 1.0, 0.0, 0.0, 0.0, 0.0, 0.0, 0.0, 0.0, 0.0, 0.0, 0.0, 0.0, 0.0, 0.0, 0.0, 0.0, 0.0, 0.0, 0.0, 0.0, 0.0, 0.0, 0.0, 0.0, 0.0, 0.0, 0.0, 0.0, 0.0, 1.0, 0.0, 1.0, 0.3333, 0.0, 0.0, 1.0, 1.0, 0.0, 0.0, 0.0, 0.0, 0.0, 0.0, 0.0, 0.0, 0.0, 0.0, 0.0, 0.0, 0.0, 0.0, 0.0, 0.0, 0.0, 0.0, 0.0, 0.0, 0.0, 0.0, 0.0, 0.0, 0.0, 0.0, 0.0, 0.0, 0.0, 0.0, 0.0, 0.0, 0.0, 0.0, 0.0, 0.0, 0.0, 0.0, 0.0, 0.0, 0.0, 0.0, 0.0, 0.0, 0.0, 0.0, 0.0, 0.0, 0.0, 0.0, 0.0, 0.0, 0.0, 0.0, 0.0, 0.0, 0.0, 0.0, 0.0, 0.0, 0.0, 0.0, 0.0, 0.0, 0.0, 0.0, 0.0, 0.0, 0.0, 0.0, 0.0, 0.0, 0.0, 0.0, 0.0, 0.0, 0.0, 0.0, 0.0, 0.0, 0.0, 0.0, 0.0, 0.0, 0.0, 0.0, 0.0, 0.0, 0.0, 0.0, 0.0, 0.0, 0.0, 0.0, 0.0, 0.0, 0.0, 0.0, 0.0, 0.0, 0.0, 0.0, 0.0, 0.0, 0.0, 0.0, 0.0, 0.0, 0.0, 0.0, 1.0, 0.3333, 1.0, 0.3333, 1.0, 0.3333, 0.0, 0.0, 0.0, 0.0, 1.0, 0.3333, 1.0, 0.6667, 0.0, 0.0, 0.0, 0.0, 0.0, 0.0, 0.0, 0.0, 0.0, 0.0, 0.0, 0.0, 0.0, 0.0, 0.0, 0.0, 0.0, 0.0, 0.0, 0.0, 0.0, 0.0, 0.0, 0.0, 0.0, 0.0, 0.0, 0.0, 0.0, 0.0, 0.0, 0.0, 0.0, 0.0, 0.0, 0.0, 0.0, 0.0, 0.0, 0.0, 0.0, 0.0, 0.0, 0.0, 0.0, 0.0, 1.0, 1.0, 0.0, 0.0, 0.0, 0.0, 0.0, 0.0, 1.0, 0.6667, 1.0, 1.0, 1.0, 1.0, 1.0, 0.6667, 0.6667, 1.0, 0.3333, 1.0, 0.3333, 1.0, 0.6667, 1.0, 0.0, 0.0, 0.0, 0.0, 0.0, 0.0, 0.0, 0.0, 0.0, 0.0, 1.0, 1.0, 0.0, 0.0, 1.0, 0.0, 0.0, 0.0, 0.0, 0.0, 0.0, 0.0, 0.0, 0.0, 0.6667, 0.6667, 0.0, 0.0, 0.0, 0.0, 0.0, 0.0, 0.0, 0.0, 0.0, 0.0, 0.0, 0.0, 0.0, 0.0, 0.3333, 0.0, 0.3333, 0.0, 0.3333, 1.0, 0.0, 1.0, 0.0, 1.0, 0.3333, 1.0, 0.0, 0.0, 0.0, 0.0, 0.0, 0.0, 0.0, 0.0, 1.0, 0.0, 1.0, 0.3333, 1.0, 0.3333, 1.0, 0.0, 1.0, 0.6667, 1.0, 1.0, 1.0, 1.0, 1.0, 0.6667, 0.0, 0.0, 0.0, 0.0, 0.0, 0.0, 1.0, 1.0, 1.0, 1.0, 0.0, 0.0, 1.0, 1.0, 0.0, 0.0, 1.0, 1.0, 0.3333, 0.0, 0.6667, 0.0, 0.6667, 0.0, 0.3333, 0.0, 0.0, 0.0, 1.0, 0.0, 0.0, 0.0, 0.6667, 0.0, 0.6667, 0.0, 0.865, 0.0, 1.0, 0.0, 0.0, 0.0, 0.0, 0.0, 0.0, 0.0, 0.0, 0.0, 0.0, 0.0, 0.0, 0.0, 0.0, 0.0, 0.0, 0.0, 0.0, 0.0, 0.0, 0.0, 0.0, 0.0, 0.0, 0.0, 0.0, 0.0, 0.0, 0.0, 0.0, 0.0, 0.0, 0.0, 0.0, 0.0, 0.0, 0.0, 0.0, 0.0, 0.0, 0.0, 0.0, 0.0, 0.0, 0.0, 1.0, 0.0, 0.6667, 0.0, 0.0, 0.1111, 0.0, 0.2222, 0.3333, 0.0, 0.0, 0.0, 0.0, 0.0, 0.0, 0.0, 0.0, 0.0, 0.0, 0.0, 0.0, 0.0, 0.0, 0.0, 0.0, 0.0, 0.0, 0.0, 0.0, 0.0, 0.0, 0.0, 0.0, 0.0, 1.0, 0.0, 0.0, 0.0, 0.0, 0.0, 1.0, 0.0, 0.0, 0.0, 1.0, 0.0, 0.0, 0.0, 0.0, 0.0, 0.0, 0.0, 1.0, 1.0, 0.0, 0.0, 1.0, 1.0, 0.0, 0.0, 0.0, 0.0, 0.0, 0.0, 1.0, 1.0, 0.0, 0.0, 0.0, 0.0, 0.0, 0.0, 0.0, 0.0, 0.0, 0.0, 0.0, 0.0, 0.0, 0.0, 0.3333, 1.0, 0.0, 1.0, 0.0, 1.0, 0.3333, 1.0, 0.3333, 1.0, 0.0, 1.0, 0.0, 1.0, 0.3333, 1.0, 1.0, 1.0, 0.6667, 1.0, 0.6667, 1.0, 1.0, 1.0, 0.6667, 1.0, 0.3333, 1.0, 0.3333, 1.0, 0.6667, 1.0, 1.0, 1.0, 0.6667, 1.0, 0.6667, 1.0, 1.0, 1.0, 0.6667, 1.0, 0.3333, 1.0, 0.3333, 1.0, 0.6667, 1.0, 1.0, 1.0, 1.0, 1.0, 1.0, 1.0, 1.0, 1.0, 1.0, 1.0, 1.0, 1.0, 1.0, 1.0, 1.0, 1.0, 0.0, 1.0, 0.0, 1.0, 0.0, 1.0, 0.0, 1.0, 0.0, 1.0, 0.0, 1.0, 0.0, 1.0, 0.0, 1.0, 0.0, 1.0, 0.3333, 1.0, 0.3333, 1.0, 0.0, 1.0, 0.0, 1.0, 0.0, 1.0, 0.0, 1.0, 0.0, 1.0, 0.3333, 1.0, 0.6667, 1.0, 0.6667, 1.0, 0.3333, 1.0, 0.6667, 1.0, 1.0, 1.0, 1.0, 1.0, 0.6667, 1.0, 1.0, 1.0, 1.0, 1.0, 1.0, 1.0, 1.0, 1.0, 1.0, 0.0, 1.0, 0.0, 1.0, 0.0, 1.0, 0.0, 1.0, 0.0, 1.0, 0.0, 1.0, 0.0, 1.0, 0.0, 1.0, 0.0, 0.6667, 0.0, 0.6667, 0.0, 1.0, 0.0, 0.0, 0.0, 0.0, 0.0, 0.0, 0.0, 0.0, 0.0, 0.6667, 0.0, 1.0, 0.0, 1.0, 0.0, 0.6667, 0.0, 0.0, 0.0, 0.3333, 0.0, 0.3333, 0.0, 0.0, 0.0, 0.3333, 0.0, 0.6667, 0.0, 0.6667, 0.0, 0.3333, 0.0, 0.0, 0.0, 0.3333, 0.0, 0.3333, 0.0, 0.0, 0.0, 0.3333, 0.0, 0.6667, 0.0, 0.6667, 0.0, 0.3333, 0.0, 1.0, 0.0, 1.0, 0.0, 1.0, 0.0, 1.0, 0.0, 1.0, 0.0, 1.0, 0.0, 1.0, 0.0, 1.0, 0.0, 0.0, 0.0, 0.0, 0.0, 0.0, 0.0, 0.0, 0.0, 0.6667, 0.0, 0.6667, 0.0, 1.0, 0.0, 1.0, 0.0, 0.6667, 0.0, 0.3333, 0.0, 0.3333, 0.0, 0.6667, 0.0, 0.0, 0.0, 0.0, 0.0, 0.0, 0.0, 0.0, 0.0, 0.3333, 0.0, 0.0, 0.0, 0.0, 0.0, 0.3333, 0.0, 0.0, 0.0, 0.0, 0.0, 0.0, 0.0, 0.0, 0.0, 0.0, 0.0, 0.0, 0.0, 0.0, 0.0, 0.0, 0.0, 0.0, 1.0, 0.0, 1.0, 0.0, 1.0, 0.0, 1.0, 0.0, 0.3333, 0.0, 0.3333, 0.0, 0.0, 0.0, 0.0, 0.0, 0.6667, 0.0, 0.6667, 0.0, 0.3333, 0.0, 0.3333, 0.0, 0.5, 0.0, 1.0, 0.0, 1.0, 0.0, 0.6667, 0.0, 0.6667, 0.0, 0.0, 0.0, 0.0, 0.0, 0.0, 0.0, 0.0, 0.0, 0.3333, 0.0, 0.0, 0.0, 0.0, 0.0, 0.3333, 0.0, 0.3333, 0.0, 0.0, 0.0, 0.0, 0.0, 0.3333, 0.0, 1.0, 0.0, 0.6667, 0.0, 0.6667, 0.0, 1.0, 0.0, 0.6667, 0.0, 0.3333, 0.0, 0.3333, 0.0, 0.6667, 0.0, 1.0, 0.0, 0.6667, 0.0, 0.6667, 0.0, 1.0, 0.0, 0.6667, 0.0, 0.5, 0.0, 0.3333, 0.0, 0.3333, 0.0, 0.6667, 0.0, 0.0, 0.0, 0.0, 0.0, 0.0, 0.0, 0.0, 0.0, 1.0, 0.0, 1.0, 0.0, 1.0, 0.0, 1.0, 0.0, 1.0, 0.0, 1.0, 0.0, 1.0, 0.0, 1.0, 0.0, 1.0, 0.0, 1.0, 0.0, 1.0, 0.0, 1.0, 0.0, 1.0, 0.0, 1.0, 0.0, 1.0, 0.0, 1.0, 0.0, 0.0, 0.0, 0.0, 0.0, 0.0, 0.0, 0.0, 0.0, 0.0, 0.0, 0.0, 0.0, 0.0, 0.0, 0.0, 0.0, 0.0, 0.0, 0.0, 0.0, 0.0, 0.0, 0.0, 0.0, 1.0, 0.0, 1.0, 0.0, 1.0, 0.0, 1.0, 1.0, 0.0, 1.0, 0.0, 1.0, 0.0, 1.0, 0.0, 1.0, 1.0, 1.0, 0.6667, 1.0, 0.6667, 1.0, 1.0, 1.0, 0.3333, 1.0, 0.0, 1.0, 0.0, 1.0, 0.3333, 1.0, 1.0, 1.0, 1.0, 1.0, 1.0, 1.0, 1.0, 1.0, 1.0, 1.0, 1.0, 1.0, 1.0, 1.0, 1.0, 1.0, 0.0, 1.0, 0.0, 1.0, 0.0, 1.0, 0.0, 1.0, 0.6667, 1.0, 1.0, 1.0, 1.0, 1.0, 0.6667, 1.0, 0.6667, 1.0, 1.0, 1.0, 1.0, 1.0, 0.6667, 1.0, 0.0, 1.0, 0.3333, 1.0, 0.3333, 1.0, 0.0, 1.0, 0.3333, 1.0, 0.6667, 1.0, 0.6667, 1.0, 0.3333, 1.0, 0.0, 1.0, 0.3333, 1.0, 0.3333, 1.0, 0.0, 1.0, 0.3333, 1.0, 0.5, 1.0, 0.6667, 1.0, 0.6667, 1.0, 0.3333, 1.0, 1.0, 1.0, 1.0, 1.0, 1.0, 1.0, 1.0, 1.0, 1.0, 1.0, 1.0, 1.0, 1.0, 1.0, 1.0, 1.0, 0.0, 1.0, 0.0, 1.0, 0.0, 1.0, 0.0, 1.0, 0.0, 1.0, 0.0, 1.0, 0.0, 1.0, 0.0, 1.0, 0.0, 1.0, 0.0, 1.0, 0.0, 1.0, 0.0, 1.0, 0.0, 1.0, 0.0, 1.0, 0.0, 1.0, 0.0, 1.0, 0.3333, 1.0, 0.3333, 1.0, 0.6667, 1.0, 0.6667, 1.0, 0.5, 1.0, 1.0, 1.0, 1.0, 1.0, 1.0, 1.0, 1.0, 0.0, 0.0, 1.0, 1.0, 0.0, 0.0, 0.0, 0.0, 0.0, 0.0, 1.0, 1.0, 1.0, 1.0, 0.0, 0.0, 0.0, 0.0, 0.0, 0.0, 1.0, 1.0, 1.0, 1.0, 1.0, 1.0, 0.0, 0.0, 1.0, 1.0, 0.0, 0.0, 1.0, 0.3333, 0.0, 0.0, 0.0, 0.0, 0.0, 0.0, 1.0, 0.3333, 0.0, 0.0, 1.0, 0.0, 0.0, 0.0, 0.0, 0.0, 0.0, 0.0, 0.0, 0.0, 1.0, 0.0, 1.0, 0.0, 0.0, 0.0, 0.0, 0.0, 1.0, 0.0, 0.0, 0.0, 0.0, 0.0, 1.0, 0.0, 0.0, 0.0, 0.0, 0.0, 0.0, 0.0, 0.0, 0.0, 1.0, 0.0, 0.0, 0.0, 0.0, 0.0, 0.0, 0.0, 0.0, 0.0, 0.0, 0.0, 0.0, 0.0, 0.0, 0.0, 0.0, 0.0, 0.0, 0.0, 0.0, 0.0, 0.0, 0.0, 0.0, 0.0, 0.0, 0.0, 0.0, 0.0, 0.0, 0.0, 0.0, 0.0, 0.0, 0.0, 0.0, 0.0, 0.0, 0.0, 0.0, 0.0, 0.0, 0.0, 0.0, 0.0, 0.0, 0.0, 0.0, 0.0, 0.0, 0.0, 0.0, 0.3333, 0.0, 0.0, 0.0, 0.0, 0.0, 0.3333, 0.0, 0.3333, 0.0, 0.0, 0.0, 0.0, 0.0, 0.0, 0.0, 1.0, 0.0, 0.0, 0.0, 0.0, 0.0, 0.0, 0.0, 0.0, 0.0, 0.0, 0.0, 0.0, 0.0, 0.0, 0.0, 0.0, 0.0, 0.0, 0.0, 0.0, 0.0, 0.0, 0.0, 0.0, 0.0, 0.0, 0.0, 0.0, 0.0, 0.0, 0.0, 0.0, 0.0, 1.0, 0.0, 0.0, 0.0, 0.0, 0.0, 1.0, 0.0, 0.0, 0.0, 1.0, 0.0, 0.0, 0.0, 0.0, 0.0, 1.0, 0.0, 0.0, 0.0, 1.0, 0.0, 1.0, 0.0, 0.0, 0.0, 1.0, 0.0, 0.0, 0.0, 1.0, 0.0, 0.0, 0.0, 0.0, 0.0, 1.0, 0.0, 0.0, 0.0, 0.0, 0.0, 1.0, 0.0, 0.0, 0.0, 0.0, 0.0, 1.0, 0.0, 0.0, 0.0, 0.0, 0.0, 0.0, 0.0, 0.0, 0.0, 0.0, 0.0, 0.0, 0.0, 0.0, 0.0, 0.0, 0.0, 0.0, 0.0, 0.0, 0.0, 0.0, 0.0, 0.0, 0.0, 0.0, 0.0, 0.0, 0.0, 1.0, 0.0, 0.0, 0.0, 1.0, 0.0, 0.0, 0.0, 0.0, 0.0, 0.0, 0.0, 0.0, 0.0, 0.0, 0.0, 0.0, 0.0, 0.0, 0.0, 0.0, 0.0, 0.0, 0.0, 0.0, 0.0, 0.0, 0.0, 0.0, 0.0, 0.0, 0.0, 0.0, 0.0, 0.0, 0.0, 0.0, 0.0, 0.0, 0.0, 0.0, 0.0, 0.0, 0.0, 0.0, 0.0, 0.0, 0.0, 0.0, 0.0, 0.0, 0.0, 0.0, 0.0, 0.0, 0.0, 0.0, 0.0, 0.0, 0.0, 0.0, 0.0, 0.0, 0.0, 0.0, 0.0, 0.0, 0.0, 0.0, 0.0, 0.0, 0.0, 0.0, 0.0, 0.0, 0.0, 0.0, 0.0, 0.0, 0.0, 0.0, 0.0, 0.0, 0.0, 0.0, 0.0, 0.0, 0.0, 0.0, 0.0, 0.0, 0.0, 0.0, 0.0, 0.0, 0.0, 0.0, 0.0, 0.0, 0.0, 0.0, 0.0, 0.0, 0.0, 0.0, 0.0, 0.0, 0.0, 0.0, 0.0, 0.0, 0.0, 0.0, 0.0, 0.0, 0.0, 0.0, 0.0, 0.0, 0.0, 0.0, 0.0, 0.0, 0.0, 0.0, 0.0, 0.0, 0.0, 0.0, 0.0, 0.0, 0.0, 0.0, 0.0, 1.0, 0.0, 0.0, 0.0, 0.0, 0.0, 0.0, 0.0, 0.0, 0.0, 0.0, 0.3333, 1.0, 0.0, 1.0, 0.0, 0.0, 0.3333, 1.0, 0.0, 0.0, 0.0, 0.0, 0.0, 0.0, 0.0, 0.0, 0.0, 0.0, 0.0, 0.0, 0.0, 0.0, 0.0, 0.0, 0.0, 0.0, 0.0, 0.0, 0.0, 0.0, 0.0, 0.0, 0.0, 0.4444, 0.0, 0.0, 0.0, 1.0, 0.0, 0.0, 0.0, 0.0, 0.0, 0.0, 0.0, 1.0, 0.0, 0.0, 0.0, 0.0, 0.0, 0.0, 0.0, 1.0, 0.0, 1.0, 0.0, 0.0, 0.0, 1.0, 0.0, 0.0, 0.0, 0.0, 0.0, 1.0, 0.0, 0.0, 0.0, 0.0, 0.0, 1.0, 0.0, 0.0, 0.0, 0.0, 0.0, 1.0, 0.0, 0.0, 0.0, 0.0, 0.0, 1.0, 0.0, 1.0, 0.0, 0.0, 0.0, 0.0, 0.0, 0.0, 0.0, 0.0, 0.0, 1.0, 0.0, 0.0, 0.0, 0.0, 0.0, 1.0, 0.0, 0.0, 0.0, 0.0, 0.0, 1.0, 0.0, 0.0, 0.0, 0.0, 0.0, 1.0, 0.0, 1.0, 0.0, 0.0, 0.0, 1.0, 0.0, 0.0, 0.0, 0.0, 0.0, 1.0, 0.0, 0.0, 0.0, 0.0, 0.0, 1.0, 0.0, 0.0, 0.0, 0.0, 0.0, 1.0, 0.0, 1.0, 0.0, 0.0, 0.0, 0.0, 0.0, 0.0, 0.0, 0.0, 0.0, 0.0, 0.0, 0.0, 0.0, 0.0, 0.0, 0.0, 0.0, 0.0, 0.0, 0.0, 0.0, 0.0, 0.0, 0.0, 0.0, 0.0, 0.0, 0.0, 0.0, 0.0, 0.0, 0.0, 0.0, 0.0, 0.0, 0.0, 0.0, 0.0, 0.0, 0.0, 0.0, 0.0, 0.0, 0.0, 0.0, 0.0, 0.0, 0.0, 0.0, 0.0, 0.0, 0.0, 0.0, 0.0, 0.0, 0.0, 0.0, 0.0, 0.0, 0.0, 0.0, 0.0, 0.0, 1.0, 0.0, 0.0, 0.0, 0.0, 0.0, 0.0, 0.0, 0.0, 0.0, 0.0, 0.0, 0.0, 0.0, 0.0, 0.0, 0.0, 0.0, 0.0, 0.0, 0.0, 0.0, 0.0, 0.0, 0.0, 0.0, 0.0, 0.0, 0.0, 0.3333, 1.0, 0.0, 0.0, 0.0, 0.0, 0.0, 0.0, 0.0, 0.0, 0.3333, 1.0, 0.0, 0.0, 0.0, 0.0, 0.0, 0.0, 0.0, 0.0, 0.0, 0.0, 0.0, 0.0, 0.0, 0.0, 0.0, 0.0, 0.0, 0.0, 0.0, 0.0, 0.0, 0.0, 0.0, 0.0, 0.0, 0.0, 0.0, 0.0, 1.0, 1.0, 0.0, 0.0, 0.0, 0.0, 0.0, 0.0, 0.0, 0.0, 0.0, 0.0, 0.0, 0.0, 0.0, 0.0, 0.0, 0.0, 0.0, 0.0, 0.0, 0.0, 0.0, 0.0, 0.0, 0.0, 0.0, 0.0, 0.0, 0.0, 0.0, 0.0, 0.0, 0.0, 0.0, 0.0, 0.0, 0.0, 0.0, 0.0, 0.0, 0.0, 0.0, 0.0, 0.0, 0.0, 0.0, 0.0, 0.0, 0.0, 0.0, 0.0, 0.0, 0.0, 0.0, 0.0, 0.0, 0.0, 0.0, 0.0, 0.0, 0.0, 0.0, 0.0, 0.0, 0.0, 0.0, 0.0, 0.0, 0.0, 0.0, 0.0, 0.0, 0.0, 0.0, 0.0, 0.0, 0.0, 0.0, 0.0, 0.0, 0.0, 0.0, 0.0, 0.0, 0.0, 0.0, 0.0, 0.0, 0.0, 0.0, 0.0, 0.0, 0.0, 0.0, 0.0, 0.0, 0.0, 0.0, 0.0, 0.0, 0.0, 0.0, 0.0, 0.0, 0.0, 0.0, 0.0, 0.0, 0.0, 0.0, 0.0, 0.0, 0.0, 0.0, 0.0, 0.0, 0.0, 0.0, 0.0, 0.0, 0.0, 0.0, 0.0, 0.0, 0.0, 0.0, 0.0, 0.0, 0.0, 0.0, 0.0, 0.0, 0.0, 0.0, 0.0, 0.0, 0.0, 0.0, 0.0, 0.0, 0.0, 1.0, 1.0, 0.0, 0.0, 1.0, 1.0, 1.0, 1.0, 0.0, 0.0, 0.0, 0.0, 0.0, 0.0, 0.0, 0.0, 0.0, 0.0, 0.0, 0.0, 0.0, 0.0, 0.0, 0.0, 0.0, 0.0, 0.0, 0.0, 0.0, 0.0, 0.0, 0.0, 0.0, 0.0, 0.0, 0.0, 0.0, 0.0, 0.0, 0.0, 0.0, 0.0, 0.0, 0.0, 0.0, 0.0, 0.0, 0.0, 0.0, 0.0, 0.0, 0.0, 0.0, 0.0, 0.0, 0.0, 0.0, 0.0, 0.0, 0.0, 0.0, 0.0, 0.0, 0.0, 0.0, 0.0, 1.0, 1.0, 0.0, 0.0, 0.0, 0.0, 0.0, 0.0, 0.0, 0.0, 0.6667, 1.0, 0.0, 0.0, 0.8333, 1.0, 0.6667, 1.0, 0.0, 0.2222, 0.0, 0.0, 0.0, 0.0, 0.0, 0.0, 0.0, 0.2222, 0.0, 0.0, 0.0, 0.0, 0.0, 0.2222, 0.0, 0.0, 0.0, 0.0, 0.0, 0.2222, 0.0, 0.0, 0.0, 0.0, 0.0, 0.0, 0.0, 0.2222, 0.0, 0.0, 0.0, 0.0, 0.0, 0.0, 0.0, 0.0, 0.0, 0.0, 0.0, 0.0, 0.0, 0.0, 1.0, 1.0, 1.0, 0.6667, 0.0, 0.0, 0.0, 0.0, 0.0, 0.0, 0.0, 0.0, 0.0, 0.0, 0.0, 0.0, 0.6667, 0.6667, 0.0, 0.0, 0.0, 0.0, 0.0, 0.0, 0.6667, 0.6667, 0.0, 0.0, 0.0, 0.0, 0.6667, 0.6667, 0.0, 0.0, 0.0, 0.0, 0.0, 0.0, 0.0, 0.0, 0.8333, 1.0, 0.0, 0.0, 0.0, 0.0, 1.0, 1.0, 1.0, 1.0, 0.0, 0.0, 0.0, 0.0, 1.0, 1.0, 1.0, 1.0, 0.0, 0.0, 1.0, 1.0, 0.0, 0.0, 0.0, 0.0, 0.0, 0.0, 0.0, 0.0, 0.0, 0.0, 0.0, 0.0, 0.0, 0.0, 1.0, 1.0, 1.0, 1.0, 0.0, 0.0, 1.0, 1.0, 0.0, 0.0, 0.0, 0.0, 0.0, 0.0, 1.0, 1.0, 0.0, 0.0, 0.0, 0.0, 1.0, 1.0, 0.0, 0.0, 0.0, 0.0, 1.0, 1.0, 0.0, 0.0, 0.0, 0.0, 1.0, 1.0, 0.0, 0.0, 0.0, 0.0, 1.0, 1.0, 0.0, 0.0, 0.0, 0.0, 1.0, 1.0, 0.0, 0.0, 0.0, 0.0, 1.0, 1.0, 0.0, 0.0, 0.0, 0.0, 1.0, 1.0, 1.0, 1.0, 1.0, 1.0, 0.0, 0.0, 0.0, 0.0, 1.0, 1.0, 0.0, 0.0, 0.0, 0.0, 0.0, 0.0, 1.0, 1.0, 0.0, 0.0, 0.0, 0.0, 1.0, 1.0, 1.0, 1.0, 0.0, 0.0, 0.0, 0.0, 0.0, 0.0, 0.0, 0.0, 1.0, 1.0, 0.0, 0.0, 0.0, 0.0, 0.0, 0.0, 0.0, 0.0, 0.0, 0.0, 0.0, 0.0, 0.0, 0.0, 0.0, 0.0, 0.0, 0.0, 0.0, 0.0, 0.0, 0.0, 0.0, 0.0, 0.0, 0.0, 0.0, 0.0, 0.0, 0.0, 0.0, 0.0, 0.0, 0.0, 0.0, 0.0, 0.0, 0.0, 0.0, 0.0, 0.0, 0.0, 0.0, 0.0, 0.0, 0.0, 0.0, 0.0, 0.0, 0.0, 0.0, 0.0, 0.0, 0.0, 0.0, 0.0, 0.0, 0.0, 0.0, 0.0, 0.0, 0.0, 0.0, 0.0, 0.0, 0.0, 0.0, 0.0, 0.0, 0.0, 0.0, 0.0, 0.0, 0.0, 0.0, 0.0, 0.0, 0.0, 0.0, 0.0, 0.0, 0.0, 0.0, 0.0, 0.0, 0.0, 0.0, 0.0, 0.0, 0.0, 0.0, 0.0, 0.0, 0.0, 0.0, 0.0, 1.0, 0.0, 0.0, 0.0, 0.0, 0.0, 0.0, 0.0, 1.0, 0.0, 1.0, 0.0, 0.0, 0.0, 0.0, 0.0, 1.0, 0.0, 0.865, 0.0, 0.0, 0.0, 0.0, 0.0, 1.0, 0.0, 0.0, 0.0, 0.0, 0.0, 1.0, 0.0, 0.0, 0.0, 0.0, 0.0, 1.0, 0.0, 1.0, 0.0, 0.0, 0.0, 1.0, 0.0, 1.0, 0.0, 1.0, 0.0, 0.0, 0.0, 1.0, 0.0, 1.0, 0.0, 0.0, 0.0, 0.0, 0.0, 1.0, 0.0, 0.0, 0.0, 0.0, 0.0, 1.0, 0.0, 0.0, 0.0, 0.0, 0.0, 0.0, 0.0, 1.0, 0.0, 0.0, 0.0, 0.0, 0.0, 1.0, 0.0, 0.0, 0.0, 0.0, 0.0, 1.0, 0.0, 0.0, 0.0, 0.0, 0.0, 1.0, 0.0, 0.0, 0.0, 0.0, 0.0, 1.0, 0.0, 0.0, 0.0, 0.0, 0.0, 0.0, 0.0, 0.0, 0.0, 1.0, 0.0, 0.0, 0.0, 0.0, 0.0, 0.0, 0.0, 1.0, 0.0, 0.0, 0.0, 0.0, 0.0, 1.0, 0.0, 0.0, 0.0, 0.0, 0.0, 1.0, 0.0, 0.0, 0.0, 1.0, 0.0, 0.0, 0.0, 0.0, 0.0, 0.0, 0.0, 1.0, 0.0, 0.0, 0.0, 0.0, 0.0, 1.0, 0.0, 1.0, 0.0, 0.0, 0.0, 1.0, 0.0, 0.0, 0.0, 0.0, 0.0, 0.0, 0.0, 0.0, 0.0, 0.0, 0.0, 0.0, 0.0, 0.0, 0.0, 0.0, 0.0, 0.0, 0.0, 0.0, 0.0, 0.0, 0.0, 0.0, 0.0, 0.0, 0.0, 0.0, 0.0, 0.0, 0.0, 0.0, 0.0, 0.0, 0.0, 0.0, 0.0, 0.0, 0.0, 0.0, 0.0, 0.0, 0.0, 0.0, 0.0, 0.0, 0.0, 0.0, 0.0, 0.0, 0.0, 0.865, 0.0, 0.0, 0.0, 0.0, 0.0, 1.0, 0.0, 0.0, 0.0, 0.0, 0.0, 0.0, 0.0, 0.0, 0.0, 0.0, 0.0, 0.0, 0.0, 0.0, 0.0, 0.0, 0.0, 0.6667, 0.0, 0.0, 0.1111, 0.6667, 0.0, 0.0, 0.0, 0.0, 0.0, 0.0, 0.0, 0.0, 0.0, 0.0, 0.0, 0.0, 0.0, 0.0, 0.0, 0.0, 0.0, 0.0, 0.0, 0.0, 0.0, 0.0, 0.1111, 0.0, 0.0, 0.0, 0.0, 0.0, 0.0, 0.0, 0.0, 0.0, 0.0, 0.0, 0.0, 0.0, 0.1111, 1.0, 0.3333, 1.0, 0.0, 0.0, 0.0, 0.865, 0.0, 0.6667, 0.0, 0.0, 0.0, 0.0, 0.0, 0.0, 0.0, 0.0, 0.0, 0.6667, 0.0, 0.0, 0.0, 0.0, 0.0, 0.0, 0.0, 0.0, 0.0, 0.0, 0.0, 0.0, 0.0, 0.6667, 0.3333, 0.0, 0.0, 0.0, 0.0, 0.6667, 0.3333, 0.0, 0.0, 0.0, 0.0, 0.6667, 0.3333, 0.0, 0.0, 0.0, 0.0, 0.0, 0.0, 0.0, 0.0, 0.0, 0.0, 0.0, 0.0, 0.0, 0.0, 0.0, 0.0, 0.0, 0.0, 0.0, 0.0, 0.0, 0.0, 0.0, 0.0, 0.0, 0.0, 0.0, 0.0, 0.0, 0.0, 0.0, 0.0, 0.0, 0.0, 0.0, 0.0, 0.0, 0.0, 0.0, 0.0, 0.0, 0.0, 0.0, 0.0, 0.0, 0.0, 0.0, 0.0, 0.0, 0.0, 0.0, 0.0, 0.0, 0.0, 0.0, 0.0, 0.0, 0.0, 0.0, 0.0, 0.0, 0.0, 0.0, 0.0, 0.0, 0.0, 0.0, 0.0, 0.0, 0.0, 0.0, 0.0, 0.0, 0.0, 0.0, 0.0, 0.0, 0.0, 0.0, 0.0, 0.0, 0.0, 0.0, 0.0, 0.0, 0.0, 0.0, 0.0, 0.0, 0.0, 0.0, 0.0, 0.0, 0.0, 0.0, 0.0, 0.0, 0.0, 0.0, 0.0, 0.0, 0.0, 0.0, 0.0, 0.0, 0.0, 0.0, 0.0, 0.0, 0.0, 0.0, 0.0, 0.0, 0.0, 0.0, 0.0, 0.0, 0.0, 0.0, 0.0, 0.0, 0.0, 0.0, 0.0, 0.0, 0.0, 0.0, 0.0, 0.0, 0.0, 0.0, 0.0, 0.0, 0.0, 0.0, 0.0, 0.0, 0.0, 0.0, 0.0, 0.0, 0.0, 0.0, 0.0, 0.0, 0.0, 0.0, 0.0, 0.0, 0.0, 0.0, 0.0, 0.0, 0.0, 0.0, 0.0, 0.0, 0.0, 0.0, 0.0, 0.0, 0.0, 0.0, 0.0, 0.0, 0.0, 0.0, 0.0, 0.0, 0.0, 0.0, 0.0, 0.0, 0.0, 0.0, 0.0, 0.0, 0.0, 0.0, 0.0, 0.0, 0.0, 0.0, 0.0, 0.0, 0.0, 0.0, 0.0, 0.0, 0.0, 0.0, 0.0, 0.0, 0.0, 0.0, 0.0, 0.0, 0.0, 0.0, 0.0, 0.0, 0.0, 0.0, 0.0, 0.0, 0.0, 0.0, 0.0, 0.0, 0.0, 0.0, 0.0, 0.0, 0.0, 0.0, 0.0, 0.0, 0.0, 0.0, 0.0, 0.0, 0.0, 0.0, 0.0, 0.0, 0.0, 0.0, 0.0, 0.0, 0.0, 0.0, 0.0, 0.0, 0.0, 0.0, 0.0, 0.0, 0.0, 0.0, 0.0, 0.0, 0.0, 0.0, 0.0, 0.0, 0.0, 0.0, 0.0, 0.0, 0.0, 0.0, 0.0, 0.0, 0.0, 0.0, 0.0, 0.0, 0.0, 0.0, 0.0, 0.3333, 0.0, 0.0, 0.0, 0.0, 0.0, 0.0, 0.0, 0.0, 0.0, 0.0, 0.0, 0.0, 0.0, 0.0, 0.0, 0.0, 0.4444, 0.0, 0.0, 0.3333, 0.0, 0.0, 0.2222, 0.0, 0.0, 0.0, 0.0, 0.0, 0.0, 0.0, 0.0, 0.0, 0.2222, 0.0, 0.0, 0.0, 0.2222, 0.0, 0.0, 0.0, 0.0, 0.0, 0.2222, 0.0, 0.0, 0.0, 0.0, 0.0, 0.2222, 0.0, 0.0, 0.0, 0.0, 0.3333, 0.0, 0.0, 0.0, 0.0, 0.0, 0.0, 0.0, 0.0, 0.0, 0.0, 0.0, 0.0, 0.0, 0.0, 0.0, 0.0, 0.0, 0.0, 0.0, 0.0, 0.0, 0.0, 0.0, 0.0, 0.0, 0.0, 0.0, 0.0, 0.0, 0.0, 0.0, 0.0, 0.0, 0.0, 0.0, 0.0, 0.0, 0.0, 0.0, 0.0, 0.0, 0.0, 0.0, 0.0, 0.0, 0.0, 0.0, 0.0, 0.0, 0.0, 0.0, 0.0, 0.0, 0.0, 0.0, 0.0, 0.0, 0.0, 0.0, 0.0, 0.0, 0.0, 0.0, 0.0, 0.0, 0.0, 0.0, 0.0, 0.0, 0.0, 0.0, 0.0, 0.0, 0.0, 0.0, 0.0, 0.0, 0.0, 0.0, 0.0, 0.0, 0.0, 0.0, 0.0, 0.0, 0.0, 0.3333, 0.0, 0.0, 0.0, 0.0, 0.0, 0.3333, 0.0, 0.0, 0.0, 0.0, 0.0, 0.0, 0.0, 0.0, 0.0, 0.0, 0.0, 0.0, 0.0, 0.0, 0.0, 0.0, 0.0, 0.0, 0.0, 0.0, 0.0, 0.0, 0.0, 0.0, 0.0, 0.0, 0.0, 0.0, 0.0, 0.0, 0.0, 0.0, 0.0, 0.0, 0.0, 0.0, 0.0, 0.0, 0.0, 0.0, 0.0, 0.0, 0.0, 0.0, 0.0, 0.0, 0.0, 0.3333, 0.0, 0.0, 0.0, 0.0, 0.0, 0.6667, 0.0, 0.3333, 0.0, 0.0, 0.0, 0.6667, 0.0, 0.0, 0.0, 0.0, 0.0, 0.0, 0.0, 0.0, 0.0, 0.0, 0.0, 0.3333, 0.0, 0.0, 0.0, 0.0, 0.0, 0.0, 0.0, 0.0, 0.0, 0.0, 0.0, 0.0, 0.0, 0.0, 0.0, 0.0, 0.0, 0.0, 0.0, 0.0, 0.0, 0.0, 0.0, 0.0, 0.0, 0.0, 0.0, 0.0, 0.0, 0.0, 0.0, 0.0, 0.0, 0.0, 0.0, 0.0, 0.0, 0.0, 0.0, 0.0, 0.0, 0.0, 0.0, 0.0, 0.0, 0.0, 0.0, 0.0, 0.0, 0.0, 0.0, 0.0, 0.0, 0.0, 0.0, 0.0, 0.0, 0.0, 0.0, 0.0, 0.0, 0.0, 0.0, 0.0, 0.0, 0.0, 0.0, 0.0, 0.0, 0.0, 0.0, 0.0, 0.0, 0.0, 0.0, 0.0, 0.0, 0.0, 0.0, 0.0, 0.0, 0.0, 0.0, 0.0, 0.0, 0.0, 0.0, 0.0, 0.0, 0.0, 0.0, 0.0, 0.0, 0.0, 0.0, 0.0, 0.0, 0.0, 0.0, 0.0, 0.0, 0.0, 0.0, 0.0, 0.0, 0.0, 0.0, 0.0, 0.0, 0.0, 0.0, 0.0, 0.0, 0.0, 0.0, 0.6667, 0.0, 0.0, 0.0, 0.0, 0.0, 0.6667, 0.0, 0.0, 0.0, 0.0, 0.0, 0.0, 0.0, 0.6667, 0.0, 0.0, 0.0, 0.0, 0.0, 0.0, 0.0, 0.6667, 0.0, 0.0, 0.0, 0.0, 0.0, 0.0, 0.0, 0.0, 0.0, 0.0, 0.0, 0.0, 0.0, 0.0, 0.0, 0.0, 0.0, 0.0, 0.0, 0.0, 0.0, 0.0, 0.0, 0.0, 0.0, 0.0, 0.0, 0.0, 0.0, 0.0, 0.0, 0.0, 0.0, 0.0, 0.0, 0.0, 0.0, 0.0, 0.0, 0.0, 0.0, 0.0, 0.0, 0.0, 0.0, 0.0, 0.0, 0.0, 0.0, 0.0, 0.0, 0.0, 0.0, 0.0, 0.0, 0.0, 0.0, 0.0, 0.0, 0.0, 0.0, 0.0, 0.0, 0.0, 0.0, 0.0, 0.0, 0.0, 0.0, 0.0, 0.0, 0.0, 0.0, 0.2222, 0.0, 0.0, 0.0, 0.0, 0.0, 0.0, 0.0, 0.4444, 0.0, 0.0, 0.0, 0.4444, 0.0, 0.0, 0.0, 0.4444, 0.0, 0.0, 0.0, 0.2222, 0.0, 0.0, 0.0, 0.0, 0.0, 0.2222, 0.0, 0.0, 0.0, 0.2222, 0.0, 0.0, 0.0, 0.0, 0.0, 0.0, 0.0, 0.0, 0.0, 0.0, 0.0, 0.0, 0.0, 0.0, 0.0, 0.0, 0.0, 0.0, 0.0, 0.0, 0.0, 0.0, 0.0, 0.0, 0.0, 0.0, 0.0, 0.0, 0.0, 0.0, 0.0, 0.0, 0.0, 0.0, 0.0, 0.0, 0.0, 0.0, 0.0, 0.0, 0.0, 0.0, 0.0, 0.0, 0.0, 0.0, 0.0, 0.0, 0.0, 0.0, 0.0, 0.0, 0.0, 0.0, 0.0, 0.0, 0.0, 0.0, 0.0, 0.0, 0.0, 0.0, 0.0, 0.0, 0.0, 0.0, 0.0, 0.0, 0.0, 0.0, 0.0, 0.0, 0.0, 0.0, 0.0, 0.0, 0.0, 0.0, 0.0, 0.0, 0.0, 0.0, 0.0, 0.0, 0.0, 0.0, 0.0, 0.0, 0.0, 0.0, 0.0, 0.0, 0.0, 0.0, 0.0, 0.0, 1.0, 0.6667, 0.0, 0.0, 0.0, 0.0, 0.0, 0.0, 1.0, 0.6667, 1.0, 0.3333, 0.0, 0.0, 0.0, 0.0, 0.0, 0.0, 1.0, 0.3333, 0.0, 0.0, 0.0, 0.0, 1.0, 0.3333, 0.0, 0.0, 0.0, 0.0, 1.0, 0.3333, 0.0, 0.0, 1.0, 0.3333, 0.0, 0.0, 0.0, 0.0, 0.0, 0.0, 0.0, 0.0, 0.0, 0.0, 0.0, 0.0, 0.0, 0.0, 0.0, 0.0, 0.0, 0.0, 0.0, 0.0, 0.0, 0.0, 0.0, 0.0, 0.0, 0.0, 0.0, 0.0, 0.0, 0.0, 0.0, 0.0, 0.0, 0.0, 0.0, 0.0, 0.0, 0.0, 0.0, 0.0, 0.0, 0.0, 0.0, 0.0, 0.0, 0.0, 0.0, 0.0, 0.0, 0.0, 0.0, 0.0, 0.0, 0.0, 0.0, 0.0, 0.0, 0.0, 0.0, 0.0, 0.0, 0.0, 0.0, 0.0, 0.0, 0.0, 0.0, 0.0, 0.0, 0.0, 0.0, 0.0, 0.0, 0.0, 0.0, 0.0, 0.0, 0.0, 0.0, 0.0, 0.0, 0.0, 0.0, 0.0, 0.0, 0.0, 0.0, 0.0, 0.0, 0.0, 0.0, 0.0, 0.0, 0.0, 0.0, 0.0, 0.0, 0.0, 0.0, 0.0, 0.0, 0.0, 0.0, 0.0, 0.0, 0.0, 0.0, 0.0, 0.0, 0.0, 0.0, 0.0, 0.0, 0.0, 0.0, 0.0, 0.0, 0.0, 0.0, 0.0, 0.0, 0.0, 0.0, 0.0, 1.0, 0.3333, 0.0, 0.0, 0.0, 0.0, 0.0, 0.0, 0.0, 0.0, 0.0, 0.0, 0.0, 0.0, 0.0, 0.0, 0.0, 0.0, 0.0, 0.0, 0.0, 0.0, 0.0, 0.0, 0.0, 0.0, 1.0, 0.3333, 0.0, 0.0, 0.0, 0.0, 1.0, 0.3333, 0.0, 0.0, 0.0, 0.0, 1.0, 0.3333, 1.0, 0.3333, 0.0, 0.0, 1.0, 0.6667, 0.0, 0.0, 0.0, 0.0, 1.0, 0.3333, 1.0, 0.6667, 1.0, 0.6667, 0.0, 0.0, 0.0, 0.0, 1.0, 0.6667, 0.0, 0.0, 0.0, 0.0, 0.0, 0.0, 1.0, 0.6667, 0.0, 0.0, 0.0, 0.0, 1.0, 0.6667, 0.0, 0.0, 0.0, 0.0, 1.0, 0.6667, 0.0, 0.0, 0.0, 0.0, 1.0, 0.6667, 0.0, 0.0, 0.0, 0.0, 1.0, 0.6667, 0.0, 0.0, 0.0, 0.0, 1.0, 0.6667, 1.0, 0.6667, 0.0, 0.0, 1.0, 0.6667, 0.0, 0.0, 0.0, 0.0, 0.0, 0.0, 1.0, 0.6667, 0.0, 0.0, 0.0, 0.0, 0.0, 0.0, 0.0, 0.0, 1.0, 0.3333, 0.0, 0.0, 0.0, 0.0, 0.0, 0.0, 0.0, 0.0, 0.0, 0.0, 0.0, 0.0, 0.0, 0.0, 0.0, 0.0, 0.0, 0.0, 0.0, 0.0, 0.0, 0.2222, 0.0, 0.0, 0.0, 0.0, 0.0, 0.2222, 0.0, 0.0, 0.0, 0.0, 0.0, 0.2222, 0.0, 0.0, 0.0, 0.2222, 0.0, 0.1111, 0.0, 0.0, 0.0, 0.0, 0.0, 0.1111, 0.0, 0.0, 0.0, 0.0, 0.0, 0.0, 0.0, 0.1111, 0.0, 0.0, 1.0, 0.3333, 0.0, 0.0, 0.0, 0.0, 1.0, 0.6667, 0.0, 0.0, 0.0, 0.0, 0.0, 0.0, 0.0, 0.0, 0.0, 0.0, 1.0, 0.3333, 0.0, 0.0, 0.0, 0.0, 0.6667, 0.3333, 0.0, 0.0, 0.0, 0.0, 1.0, 0.6667, 0.0, 0.0, 0.0, 0.0, 0.0, 0.0, 0.6667, 0.6667, 0.0, 0.0, 0.0, 0.0, 0.0, 0.0, 0.6667, 0.6667, 0.0, 0.0, 0.0, 0.0, 0.6667, 0.6667, 0.6667, 0.6667, 0.0, 0.0, 0.0, 0.0, 0.0, 0.0, 0.0, 0.0, 0.0, 0.0, 0.0, 0.0, 0.6667, 0.3333, 0.0, 0.0])
me_cube.use_remesh_fix_poles = True
me_cube.use_remesh_preserve_attributes = False
me_cube.use_mirror_vertex_groups = False
me_cube.update()

# ---- objects
ob_bordplade2 = bpy.data.objects.new('Bordplade2', me_cube)

# ---- transforms, parenting, visibility, modifiers, constraints
ob_bordplade2.location = (0.0, 0.0, 0.0)
ob_bordplade2.lineart.crease_threshold = 0.0

# ---- collection membership
col_collection.objects.link(ob_bordplade2)

# ---- scene / render settings (as saved in the file)
scene.frame_start = 1; scene.frame_end = 250; scene.frame_set(1)
scene.render.engine = 'BLENDER_EEVEE_NEXT'
scene.cycles.samples = 128
scene.cycles.sampling_pattern = 'TABULATED_SOBOL'
scene.cycles.use_adaptive_sampling = False
scene.cycles.use_light_tree = False
scene.view_settings.view_transform = 'Filmic'
bpy.context.view_layer.update()

# ---- added for rendering (the .blend has no active camera and no usable light): camera, sun
cam_auto = bpy.data.cameras.new('AutoCamera')
cam_auto.lens = 50.0
cam_auto.sensor_width = 36.0
cam_auto.clip_end = 1000.0
ob_auto_camera = bpy.data.objects.new('AutoCamera', cam_auto)
scene.collection.objects.link(ob_auto_camera)
ob_auto_camera.location = (3.43455, -4.11716, 2.74208)
ob_auto_camera.rotation_euler = (1.09748, -7.21219e-08, 0.694738)
scene.camera = ob_auto_camera
light_auto_sun = bpy.data.lights.new('AutoSun', 'SUN')
light_auto_sun.energy = 3.0
light_auto_sun.angle = 0.0523599
ob_auto_sun = bpy.data.objects.new('AutoSun', light_auto_sun)
scene.collection.objects.link(ob_auto_sun)
ob_auto_sun.rotation_euler = (0.872665, 0.174533, 0.523599)
bpy.context.view_layer.update()
